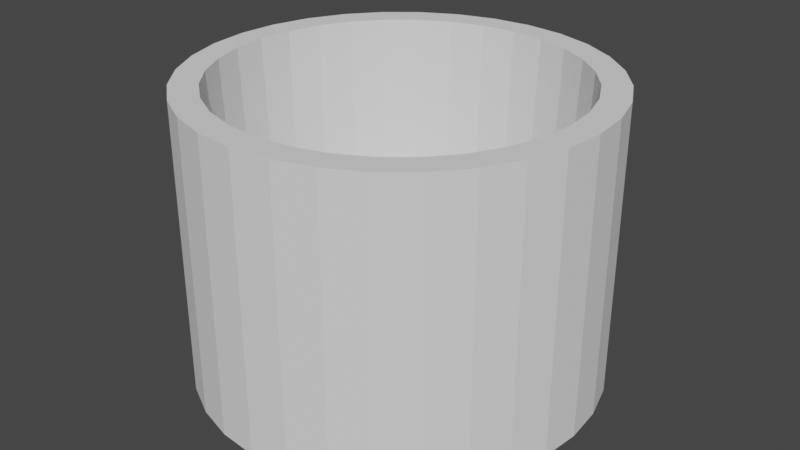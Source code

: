 # Source: level_bowl.blend  (saved by Blender 2.93.21; exported with 4.5.12 LTS)
import bpy
from mathutils import Matrix  # noqa: F401  (used for matrix-valued properties, if any)

bpy.ops.wm.read_factory_settings(use_empty=True)
scene = bpy.context.scene
scene.name = 'Scene'

# ---- collections
col_collection = bpy.data.collections.new('Collection'); scene.collection.children.link(col_collection)

# ---- world
world_world = bpy.data.worlds.new('World'); scene.world = world_world
world_world.use_nodes = True; world_world.node_tree.nodes.clear()
_N = world_world.node_tree.nodes; _L = world_world.node_tree.links
n0 = _N.new('ShaderNodeOutputWorld'); n0.name = 'World Output'; n0.location = (300, 300)
n1 = _N.new('ShaderNodeBackground'); n1.name = 'Background'; n1.location = (10, 300)
n1.inputs[0].default_value = (0.05088, 0.05088, 0.05088, 1.0)
_L.new(n1.outputs[0], n0.inputs[0])
n0.is_active_output = True
world_world.color = (0.05088, 0.05088, 0.05088)
world_world.use_sun_shadow = False
world_world.sun_shadow_jitter_overblur = 0.0

# ---- meshes
me_cylinder = bpy.data.meshes.new('Cylinder')
me_cylinder.from_pydata([(0.0, 10.0, 0.0), (0.0, 10.0, 14.39), (1.951, 9.808, 0.0), (1.951, 9.808, 14.39), (3.827, 9.239, 0.0), (3.827, 9.239, 14.39), (5.556, 8.315, 0.0), (5.556, 8.315, 14.39), (7.071, 7.071, 0.0), (7.071, 7.071, 14.39), (8.315, 5.556, 0.0), (8.315, 5.556, 14.39), (9.239, 3.827, 0.0), (9.239, 3.827, 14.39), (9.808, 1.951, 0.0), (9.808, 1.951, 14.39), (10.0, -4.371e-07, 0.0), (10.0, -4.371e-07, 14.39), (9.808, -1.951, 0.0), (9.808, -1.951, 14.39), (9.239, -3.827, 0.0), (9.239, -3.827, 14.39), (8.315, -5.556, 0.0), (8.315, -5.556, 14.39), (7.071, -7.071, 0.0), (7.071, -7.071, 14.39), (5.556, -8.315, 0.0), (5.556, -8.315, 14.39), (3.827, -9.239, 0.0), (3.827, -9.239, 14.39), (1.951, -9.808, 0.0), (1.951, -9.808, 14.39), (-8.742e-07, -10.0, 0.0), (-8.742e-07, -10.0, 14.39), (-1.951, -9.808, 0.0), (-1.951, -9.808, 14.39), (-3.827, -9.239, 0.0), (-3.827, -9.239, 14.39), (-5.556, -8.315, 0.0), (-5.556, -8.315, 14.39), (-7.071, -7.071, 0.0), (-7.071, -7.071, 14.39), (-8.315, -5.556, 0.0), (-8.315, -5.556, 14.39), (-9.239, -3.827, 0.0), (-9.239, -3.827, 14.39), (-9.808, -1.951, 0.0), (-9.808, -1.951, 14.39), (-10.0, 1.192e-07, 0.0), (-10.0, 1.192e-07, 14.39), (-9.808, 1.951, 0.0), (-9.808, 1.951, 14.39), (-9.239, 3.827, 0.0), (-9.239, 3.827, 14.39), (-8.315, 5.556, 0.0), (-8.315, 5.556, 14.39), (-7.071, 7.071, 0.0), (-7.071, 7.071, 14.39), (-5.556, 8.315, 0.0), (-5.556, 8.315, 14.39), (-3.827, 9.239, 0.0), (-3.827, 9.239, 14.39), (-1.951, 9.808, 0.0), (-1.951, 9.808, 14.39), (0.0, 7.483, 4.829), (0.0, 6.364, 3.465), (0.0, 5.0, 2.346), (1.622, 8.155, 6.385), (1.46, 7.339, 4.829), (1.242, 6.242, 3.465), (0.9755, 4.904, 2.346), (0.6719, 3.378, 1.514), (0.3425, 1.722, 1.002), (3.182, 7.682, 6.385), (2.864, 6.914, 4.829), (2.435, 5.88, 3.465), (1.913, 4.62, 2.346), (1.318, 3.182, 1.514), (0.6719, 1.622, 1.002), (4.62, 6.914, 6.385), (4.157, 6.222, 4.829), (3.536, 5.291, 3.465), (2.778, 4.157, 2.346), (1.913, 2.864, 1.514), (0.9755, 1.46, 1.002), (5.88, 5.88, 6.385), (5.291, 5.291, 4.829), (4.5, 4.5, 3.465), (3.536, 3.536, 2.346), (2.435, 2.435, 1.514), (1.242, 1.242, 1.002), (6.914, 4.62, 6.385), (6.222, 4.157, 4.829), (5.291, 3.536, 3.465), (4.157, 2.778, 2.346), (2.864, 1.913, 1.514), (1.46, 0.9755, 1.002), (7.682, 3.182, 6.385), (6.914, 2.864, 4.829), (5.88, 2.435, 3.465), (4.62, 1.913, 2.346), (3.182, 1.318, 1.514), (1.622, 0.6719, 1.002), (8.155, 1.622, 6.385), (7.339, 1.46, 4.829), (6.242, 1.242, 3.465), (4.904, 0.9755, 2.346), (3.378, 0.6719, 1.514), (1.722, 0.3425, 1.002), (8.315, -1.356e-06, 6.385), (7.483, -9.539e-07, 4.829), (6.364, -4.174e-07, 3.465), (5.0, -1.021e-06, 2.346), (3.444, -8.868e-07, 1.514), (1.756, -6.857e-07, 1.002), (8.155, -1.622, 6.385), (7.339, -1.46, 4.829), (6.242, -1.242, 3.465), (4.904, -0.9755, 2.346), (3.378, -0.6719, 1.514), (1.722, -0.3425, 1.002), (7.682, -3.182, 6.385), (6.914, -2.864, 4.829), (5.88, -2.435, 3.465), (4.62, -1.913, 2.346), (3.182, -1.318, 1.514), (1.622, -0.6719, 1.002), (6.914, -4.62, 6.385), (6.222, -4.157, 4.829), (5.291, -3.536, 3.465), (4.157, -2.778, 2.346), (2.864, -1.913, 1.514), (1.46, -0.9755, 1.002), (5.88, -5.88, 6.385), (5.291, -5.291, 4.829), (4.5, -4.5, 3.465), (3.536, -3.536, 2.346), (2.435, -2.435, 1.514), (1.242, -1.242, 1.002), (4.62, -6.914, 6.385), (4.157, -6.222, 4.829), (3.536, -5.291, 3.465), (2.778, -4.157, 2.346), (1.913, -2.864, 1.514), (0.9755, -1.46, 1.002), (3.182, -7.682, 6.385), (2.864, -6.914, 4.829), (2.435, -5.88, 3.465), (1.913, -4.62, 2.346), (1.318, -3.182, 1.514), (0.6719, -1.622, 1.002), (1.622, -8.155, 6.385), (1.46, -7.339, 4.829), (1.242, -6.242, 3.465), (0.9755, -4.904, 2.346), (0.6719, -3.378, 1.514), (0.3425, -1.722, 1.002), (-1.053e-06, -8.315, 6.385), (-3.829e-07, -7.483, 4.829), (4.217e-07, -6.364, 3.465), (-5.841e-07, -5.0, 2.346), (1.939e-08, -3.444, 1.514), (-1.414e-08, -1.756, 1.002), (-1.622, -8.155, 6.385), (-1.46, -7.339, 4.829), (-1.242, -6.242, 3.465), (-0.9755, -4.904, 2.346), (-0.6719, -3.378, 1.514), (-0.3425, -1.722, 1.002), (-3.182, -7.682, 6.385), (-2.864, -6.914, 4.829), (-2.435, -5.88, 3.465), (-1.913, -4.62, 2.346), (-1.318, -3.182, 1.514), (-0.6719, -1.622, 1.002), (-4.62, -6.914, 6.385), (-4.157, -6.222, 4.829), (-3.536, -5.291, 3.465), (-2.778, -4.157, 2.346), (-1.913, -2.864, 1.514), (-0.9755, -1.46, 1.002), (-5.88, -5.88, 6.385), (-5.291, -5.291, 4.829), (-4.5, -4.5, 3.465), (-3.536, -3.536, 2.346), (-2.435, -2.435, 1.514), (-1.242, -1.242, 1.002), (-6.914, -4.62, 6.385), (-6.222, -4.157, 4.829), (-5.291, -3.536, 3.465), (-4.157, -2.778, 2.346), (-2.864, -1.913, 1.514), (-1.46, -0.9755, 1.002), (-7.682, -3.182, 6.385), (-6.914, -2.864, 4.829), (-5.88, -2.435, 3.465), (-4.62, -1.913, 2.346), (-3.182, -1.318, 1.514), (-1.622, -0.6719, 1.002), (-8.155, -1.622, 6.385), (-7.339, -1.46, 4.829), (-6.242, -1.242, 3.465), (-4.904, -0.9755, 2.346), (-3.378, -0.6719, 1.514), (-1.722, -0.3425, 1.002), (-8.315, 1.058e-06, 6.385), (-7.483, -2.833e-07, 4.829), (-6.364, -8.198e-07, 3.465), (-5.0, 5.194e-08, 2.346), (-3.444, -5.516e-07, 1.514), (-1.756, -6.186e-07, 1.002), (-8.155, 1.622, 6.385), (-7.339, 1.46, 4.829), (-6.242, 1.242, 3.465), (-4.904, 0.9755, 2.346), (-3.378, 0.6719, 1.514), (-1.722, 0.3425, 1.002), (-7.682, 3.182, 6.385), (-6.914, 2.864, 4.829), (-5.88, 2.435, 3.465), (-4.62, 1.913, 2.346), (-3.182, 1.318, 1.514), (-1.622, 0.6719, 1.002), (-6.914, 4.62, 6.385), (-6.222, 4.157, 4.829), (-5.291, 3.536, 3.465), (-4.157, 2.778, 2.346), (-2.864, 1.913, 1.514), (-1.46, 0.9755, 1.002), (-5.88, 5.88, 6.385), (-5.291, 5.291, 4.829), (-4.5, 4.5, 3.465), (-3.536, 3.536, 2.346), (-2.435, 2.435, 1.514), (-1.242, 1.242, 1.002), (-4.62, 6.914, 6.385), (-4.157, 6.222, 4.829), (-3.536, 5.291, 3.465), (-2.778, 4.157, 2.346), (-1.913, 2.864, 1.514), (-0.9755, 1.46, 1.002), (-3.182, 7.682, 6.385), (-2.864, 6.914, 4.829), (-2.435, 5.88, 3.465), (-1.913, 4.62, 2.346), (-1.318, 3.182, 1.514), (-0.6719, 1.622, 1.002), (-1.622, 8.155, 6.385), (-1.46, 7.339, 4.829), (-1.242, 6.242, 3.465), (-0.9755, 4.904, 2.346), (-0.6719, 3.378, 1.514), (-0.3425, 1.722, 1.002), (1.763e-06, 8.315, 6.385), (6.229e-07, 3.444, 1.514), (2.541e-07, 1.756, 1.002), (0.0, -7.868e-07, 0.8288), (-4.807, -7.194, 14.39), (8.486, 1.688, 14.39), (-6.118, -6.118, 14.39), (8.652, -1.003e-06, 14.39), (7.993, -3.311, 14.39), (8.486, -1.688, 14.39), (-8.652, 7.93e-07, 14.39), (-8.486, -1.688, 14.39), (-8.486, 1.688, 14.39), (-7.993, -3.311, 14.39), (-7.194, -4.807, 14.39), (7.194, -4.807, 14.39), (-7.993, 3.311, 14.39), (7.194, 4.807, 14.39), (7.993, 3.311, 14.39), (6.118, -6.118, 14.39), (-7.888e-07, -8.652, 14.39), (3.311, -7.993, 14.39), (1.688, -8.486, 14.39), (4.807, -7.194, 14.39), (-1.688, -8.486, 14.39), (-7.194, 4.807, 14.39), (-6.118, 6.118, 14.39), (-4.807, 7.194, 14.39), (-3.311, 7.993, 14.39), (-3.311, -7.993, 14.39), (-1.688, 8.486, 14.39), (1.939e-06, 8.652, 14.39), (6.118, 6.118, 14.39), (1.688, 8.486, 14.39), (3.311, 7.993, 14.39), (4.807, 7.194, 14.39)], [], [(0, 1, 3, 2), (2, 3, 5, 4), (4, 5, 7, 6), (6, 7, 9, 8), (8, 9, 11, 10), (10, 11, 13, 12), (12, 13, 15, 14), (14, 15, 17, 16), (16, 17, 19, 18), (18, 19, 21, 20), (20, 21, 23, 22), (22, 23, 25, 24), (24, 25, 27, 26), (26, 27, 29, 28), (28, 29, 31, 30), (30, 31, 33, 32), (32, 33, 35, 34), (34, 35, 37, 36), (36, 37, 39, 38), (38, 39, 41, 40), (40, 41, 43, 42), (42, 43, 45, 44), (44, 45, 47, 46), (46, 47, 49, 48), (48, 49, 51, 50), (50, 51, 53, 52), (52, 53, 55, 54), (54, 55, 57, 56), (56, 57, 59, 58), (58, 59, 61, 60), (285, 9, 7, 5, 3, 286, 287, 288), (286, 3, 1, 63, 61, 59, 57, 55, 53, 51, 49, 47, 45, 43, 41, 39, 37, 35, 33, 31, 29, 27, 25, 23, 21, 19, 17, 15, 13, 11, 9, 285, 270, 271, 258, 260, 262, 261, 268, 272, 276, 274, 275, 273, 277, 282, 257, 259, 267, 266, 264, 263, 265, 269, 278, 279, 280, 281, 283, 284), (60, 61, 63, 62), (62, 63, 1, 0), (2, 4, 6, 8, 10, 12, 14, 16, 18, 20, 22, 24, 26, 28, 30, 32, 34, 36, 38, 40, 42, 44, 46, 48, 50, 52, 54, 56, 58, 60, 62, 0), (256, 72, 255), (284, 253, 67, 286), (64, 68, 67, 253), (65, 69, 68, 64), (66, 70, 69, 65), (254, 71, 70, 66), (255, 72, 71, 254), (72, 78, 77, 71), (256, 78, 72), (286, 67, 73, 287), (68, 74, 73, 67), (69, 75, 74, 68), (70, 76, 75, 69), (71, 77, 76, 70), (75, 81, 80, 74), (76, 82, 81, 75), (77, 83, 82, 76), (78, 84, 83, 77), (256, 84, 78), (287, 73, 79, 288), (74, 80, 79, 73), (256, 90, 84), (288, 79, 85, 285), (80, 86, 85, 79), (81, 87, 86, 80), (82, 88, 87, 81), (83, 89, 88, 82), (84, 90, 89, 83), (87, 93, 92, 86), (88, 94, 93, 87), (89, 95, 94, 88), (90, 96, 95, 89), (256, 96, 90), (285, 85, 91, 270), (86, 92, 91, 85), (256, 102, 96), (91, 97, 271, 270), (92, 98, 97, 91), (93, 99, 98, 92), (94, 100, 99, 93), (95, 101, 100, 94), (96, 102, 101, 95), (100, 106, 105, 99), (101, 107, 106, 100), (102, 108, 107, 101), (256, 108, 102), (97, 103, 258, 271), (98, 104, 103, 97), (99, 105, 104, 98), (103, 109, 260, 258), (104, 110, 109, 103), (105, 111, 110, 104), (106, 112, 111, 105), (107, 113, 112, 106), (108, 114, 113, 107), (256, 114, 108), (113, 119, 118, 112), (114, 120, 119, 113), (256, 120, 114), (109, 115, 262, 260), (110, 116, 115, 109), (111, 117, 116, 110), (112, 118, 117, 111), (115, 121, 261, 262), (116, 122, 121, 115), (117, 123, 122, 116), (118, 124, 123, 117), (119, 125, 124, 118), (120, 126, 125, 119), (256, 126, 120), (125, 131, 130, 124), (126, 132, 131, 125), (256, 132, 126), (121, 127, 268, 261), (122, 128, 127, 121), (123, 129, 128, 122), (124, 130, 129, 123), (128, 134, 133, 127), (129, 135, 134, 128), (130, 136, 135, 129), (131, 137, 136, 130), (132, 138, 137, 131), (256, 138, 132), (127, 133, 272, 268), (138, 144, 143, 137), (256, 144, 138), (133, 139, 276, 272), (134, 140, 139, 133), (135, 141, 140, 134), (136, 142, 141, 135), (137, 143, 142, 136), (140, 146, 145, 139), (141, 147, 146, 140), (142, 148, 147, 141), (143, 149, 148, 142), (144, 150, 149, 143), (256, 150, 144), (276, 139, 145, 274), (150, 156, 155, 149), (256, 156, 150), (145, 151, 275, 274), (146, 152, 151, 145), (147, 153, 152, 146), (148, 154, 153, 147), (149, 155, 154, 148), (153, 159, 158, 152), (154, 160, 159, 153), (155, 161, 160, 154), (156, 162, 161, 155), (256, 162, 156), (151, 157, 273, 275), (152, 158, 157, 151), (256, 168, 162), (157, 163, 277, 273), (158, 164, 163, 157), (159, 165, 164, 158), (160, 166, 165, 159), (161, 167, 166, 160), (162, 168, 167, 161), (166, 172, 171, 165), (167, 173, 172, 166), (168, 174, 173, 167), (256, 174, 168), (163, 169, 282, 277), (164, 170, 169, 163), (165, 171, 170, 164), (169, 175, 257, 282), (170, 176, 175, 169), (171, 177, 176, 170), (172, 178, 177, 171), (173, 179, 178, 172), (174, 180, 179, 173), (256, 180, 174), (178, 184, 183, 177), (179, 185, 184, 178), (180, 186, 185, 179), (256, 186, 180), (175, 181, 259, 257), (176, 182, 181, 175), (177, 183, 182, 176), (181, 187, 267, 259), (182, 188, 187, 181), (183, 189, 188, 182), (184, 190, 189, 183), (185, 191, 190, 184), (186, 192, 191, 185), (256, 192, 186), (191, 197, 196, 190), (192, 198, 197, 191), (256, 198, 192), (267, 187, 193, 266), (188, 194, 193, 187), (189, 195, 194, 188), (190, 196, 195, 189), (193, 199, 264, 266), (194, 200, 199, 193), (195, 201, 200, 194), (196, 202, 201, 195), (197, 203, 202, 196), (198, 204, 203, 197), (256, 204, 198), (203, 209, 208, 202), (204, 210, 209, 203), (256, 210, 204), (199, 205, 263, 264), (200, 206, 205, 199), (201, 207, 206, 200), (202, 208, 207, 201), (206, 212, 211, 205), (207, 213, 212, 206), (208, 214, 213, 207), (209, 215, 214, 208), (210, 216, 215, 209), (256, 216, 210), (205, 211, 265, 263), (216, 222, 221, 215), (256, 222, 216), (265, 211, 217, 269), (212, 218, 217, 211), (213, 219, 218, 212), (214, 220, 219, 213), (215, 221, 220, 214), (219, 225, 224, 218), (220, 226, 225, 219), (221, 227, 226, 220), (222, 228, 227, 221), (256, 228, 222), (269, 217, 223, 278), (218, 224, 223, 217), (256, 234, 228), (278, 223, 229, 279), (224, 230, 229, 223), (225, 231, 230, 224), (226, 232, 231, 225), (227, 233, 232, 226), (228, 234, 233, 227), (231, 237, 236, 230), (232, 238, 237, 231), (233, 239, 238, 232), (234, 240, 239, 233), (256, 240, 234), (279, 229, 235, 280), (230, 236, 235, 229), (256, 246, 240), (235, 241, 281, 280), (236, 242, 241, 235), (237, 243, 242, 236), (238, 244, 243, 237), (239, 245, 244, 238), (240, 246, 245, 239), (244, 250, 249, 243), (245, 251, 250, 244), (246, 252, 251, 245), (256, 252, 246), (241, 247, 283, 281), (242, 248, 247, 241), (243, 249, 248, 242), (283, 247, 253, 284), (248, 64, 253, 247), (249, 65, 64, 248), (250, 66, 65, 249), (251, 254, 66, 250), (252, 255, 254, 251), (256, 255, 252)])
_uv = me_cylinder.uv_layers.new(name='UVMap')
_uv.uv.foreach_set('vector', [1.0, 0.5, 1.0, 1.0, 0.9688, 1.0, 0.9688, 0.5, 0.9688, 0.5, 0.9688, 1.0, 0.9375, 1.0, 0.9375, 0.5, 0.9375, 0.5, 0.9375, 1.0, 0.9062, 1.0, 0.9062, 0.5, 0.9062, 0.5, 0.9062, 1.0, 0.875, 1.0, 0.875, 0.5, 0.875, 0.5, 0.875, 1.0, 0.8438, 1.0, 0.8438, 0.5, 0.8438, 0.5, 0.8438, 1.0, 0.8125, 1.0, 0.8125, 0.5, 0.8125, 0.5, 0.8125, 1.0, 0.7812, 1.0, 0.7812, 0.5, 0.7812, 0.5, 0.7812, 1.0, 0.75, 1.0, 0.75, 0.5, 0.75, 0.5, 0.75, 1.0, 0.7188, 1.0, 0.7188, 0.5, 0.7188, 0.5, 0.7188, 1.0, 0.6875, 1.0, 0.6875, 0.5, 0.6875, 0.5, 0.6875, 1.0, 0.6562, 1.0, 0.6562, 0.5, 0.6562, 0.5, 0.6562, 1.0, 0.625, 1.0, 0.625, 0.5, 0.625, 0.5, 0.625, 1.0, 0.5938, 1.0, 0.5938, 0.5, 0.5938, 0.5, 0.5938, 1.0, 0.5625, 1.0, 0.5625, 0.5, 0.5625, 0.5, 0.5625, 1.0, 0.5312, 1.0, 0.5312, 0.5, 0.5312, 0.5, 0.5312, 1.0, 0.5, 1.0, 0.5, 0.5, 0.5, 0.5, 0.5, 1.0, 0.4688, 1.0, 0.4688, 0.5, 0.4688, 0.5, 0.4688, 1.0, 0.4375, 1.0, 0.4375, 0.5, 0.4375, 0.5, 0.4375, 1.0, 0.4062, 1.0, 0.4062, 0.5, 0.4062, 0.5, 0.4062, 1.0, 0.375, 1.0, 0.375, 0.5, 0.375, 0.5, 0.375, 1.0, 0.3438, 1.0, 0.3438, 0.5, 0.3438, 0.5, 0.3438, 1.0, 0.3125, 1.0, 0.3125, 0.5, 0.3125, 0.5, 0.3125, 1.0, 0.2812, 1.0, 0.2812, 0.5, 0.2812, 0.5, 0.2812, 1.0, 0.25, 1.0, 0.25, 0.5, 0.25, 0.5, 0.25, 1.0, 0.2188, 1.0, 0.2188, 0.5, 0.2188, 0.5, 0.2188, 1.0, 0.1875, 1.0, 0.1875, 0.5, 0.1875, 0.5, 0.1875, 1.0, 0.1562, 1.0, 0.1562, 0.5, 0.1562, 0.5, 0.1562, 1.0, 0.125, 1.0, 0.125, 0.5, 0.125, 0.5, 0.125, 1.0, 0.09375, 1.0, 0.09375, 0.5, 0.09375, 0.5, 0.09375, 1.0, 0.0625, 1.0, 0.0625, 0.5, 0.3968, 0.3968, 0.4197, 0.4197, 0.3833, 0.4496, 0.3418, 0.4717, 0.2968, 0.4854, 0.2905, 0.4537, 0.3295, 0.4418, 0.3654, 0.4227, 0.2905, 0.4537, 0.2968, 0.4854, 0.25, 0.49, 0.2032, 0.4854, 0.1582, 0.4717, 0.1167, 0.4496, 0.08029, 0.4197, 0.05045, 0.3833, 0.02827, 0.3418, 0.01461, 0.2968, 0.01, 0.25, 0.01461, 0.2032, 0.02827, 0.1582, 0.05045, 0.1167, 0.08029, 0.08029, 0.1167, 0.05045, 0.1582, 0.02827, 0.2032, 0.01461, 0.25, 0.01, 0.2968, 0.01461, 0.3418, 0.02827, 0.3833, 0.05045, 0.4197, 0.08029, 0.4496, 0.1167, 0.4717, 0.1582, 0.4854, 0.2032, 0.49, 0.25, 0.4854, 0.2968, 0.4717, 0.3418, 0.4496, 0.3833, 0.4197, 0.4197, 0.3968, 0.3968, 0.4227, 0.3654, 0.4418, 0.3295, 0.4537, 0.2905, 0.4576, 0.25, 0.4537, 0.2095, 0.4418, 0.1705, 0.4227, 0.1346, 0.3968, 0.1032, 0.3654, 0.07735, 0.3295, 0.05816, 0.2905, 0.04634, 0.25, 0.04235, 0.2095, 0.04634, 0.1705, 0.05816, 0.1346, 0.07735, 0.1032, 0.1032, 0.07735, 0.1346, 0.05816, 0.1705, 0.04634, 0.2095, 0.04235, 0.25, 0.04634, 0.2905, 0.05816, 0.3295, 0.07735, 0.3654, 0.1032, 0.3968, 0.1346, 0.4227, 0.1705, 0.4418, 0.2095, 0.4537, 0.25, 0.4576, 0.0625, 0.5, 0.0625, 1.0, 0.03125, 1.0, 0.03125, 0.5, 0.03125, 0.5, 0.03125, 1.0, 0.0, 1.0, 0.0, 0.5, 0.7968, 0.4854, 0.8418, 0.4717, 0.8833, 0.4496, 0.9197, 0.4197, 0.9496, 0.3833, 0.9717, 0.3418, 0.9854, 0.2968, 0.99, 0.25, 0.9854, 0.2032, 0.9717, 0.1582, 0.9496, 0.1167, 0.9197, 0.08029, 0.8833, 0.05045, 0.8418, 0.02827, 0.7968, 0.01461, 0.75, 0.01, 0.7032, 0.01461, 0.6582, 0.02827, 0.6167, 0.05045, 0.5803, 0.08029, 0.5504, 0.1167, 0.5283, 0.1582, 0.5146, 0.2032, 0.51, 0.25, 0.5146, 0.2968, 0.5283, 0.3418, 0.5504, 0.3833, 0.5803, 0.4197, 0.6167, 0.4496, 0.6582, 0.4717, 0.7032, 0.4854, 0.75, 0.49, 0.7344, 0.0, 0.7188, 0.0625, 0.75, 0.0625, 0.75, 0.4161, 0.75, 0.375, 0.7188, 0.375, 0.7188, 0.4161, 0.75, 0.3125, 0.7188, 0.3125, 0.7188, 0.375, 0.75, 0.375, 0.75, 0.25, 0.7188, 0.25, 0.7188, 0.3125, 0.75, 0.3125, 0.75, 0.1875, 0.7188, 0.1875, 0.7188, 0.25, 0.75, 0.25, 0.75, 0.125, 0.7188, 0.125, 0.7188, 0.1875, 0.75, 0.1875, 0.75, 0.0625, 0.7188, 0.0625, 0.7188, 0.125, 0.75, 0.125, 0.7188, 0.0625, 0.6875, 0.0625, 0.6875, 0.125, 0.7188, 0.125, 0.7031, 0.0, 0.6875, 0.0625, 0.7188, 0.0625, 0.7188, 0.4161, 0.7188, 0.375, 0.6875, 0.375, 0.6875, 0.4161, 0.7188, 0.3125, 0.6875, 0.3125, 0.6875, 0.375, 0.7188, 0.375, 0.7188, 0.25, 0.6875, 0.25, 0.6875, 0.3125, 0.7188, 0.3125, 0.7188, 0.1875, 0.6875, 0.1875, 0.6875, 0.25, 0.7188, 0.25, 0.7188, 0.125, 0.6875, 0.125, 0.6875, 0.1875, 0.7188, 0.1875, 0.6875, 0.25, 0.6562, 0.25, 0.6562, 0.3125, 0.6875, 0.3125, 0.6875, 0.1875, 0.6562, 0.1875, 0.6562, 0.25, 0.6875, 0.25, 0.6875, 0.125, 0.6562, 0.125, 0.6562, 0.1875, 0.6875, 0.1875, 0.6875, 0.0625, 0.6562, 0.0625, 0.6562, 0.125, 0.6875, 0.125, 0.6719, 0.0, 0.6562, 0.0625, 0.6875, 0.0625, 0.6875, 0.4161, 0.6875, 0.375, 0.6562, 0.375, 0.6562, 0.4161, 0.6875, 0.3125, 0.6562, 0.3125, 0.6562, 0.375, 0.6875, 0.375, 0.6406, 0.0, 0.625, 0.0625, 0.6562, 0.0625, 0.6562, 0.4161, 0.6562, 0.375, 0.625, 0.375, 0.625, 0.4161, 0.6562, 0.3125, 0.625, 0.3125, 0.625, 0.375, 0.6562, 0.375, 0.6562, 0.25, 0.625, 0.25, 0.625, 0.3125, 0.6562, 0.3125, 0.6562, 0.1875, 0.625, 0.1875, 0.625, 0.25, 0.6562, 0.25, 0.6562, 0.125, 0.625, 0.125, 0.625, 0.1875, 0.6562, 0.1875, 0.6562, 0.0625, 0.625, 0.0625, 0.625, 0.125, 0.6562, 0.125, 0.625, 0.25, 0.5938, 0.25, 0.5938, 0.3125, 0.625, 0.3125, 0.625, 0.1875, 0.5938, 0.1875, 0.5938, 0.25, 0.625, 0.25, 0.625, 0.125, 0.5938, 0.125, 0.5938, 0.1875, 0.625, 0.1875, 0.625, 0.0625, 0.5937, 0.0625, 0.5938, 0.125, 0.625, 0.125, 0.6094, 0.0, 0.5937, 0.0625, 0.625, 0.0625, 0.625, 0.4161, 0.625, 0.375, 0.5938, 0.375, 0.5938, 0.4161, 0.625, 0.3125, 0.5938, 0.3125, 0.5938, 0.375, 0.625, 0.375, 0.5781, 0.0, 0.5625, 0.0625, 0.5937, 0.0625, 0.5938, 0.375, 0.5625, 0.375, 0.5625, 0.4161, 0.5938, 0.4161, 0.5938, 0.3125, 0.5625, 0.3125, 0.5625, 0.375, 0.5938, 0.375, 0.5938, 0.25, 0.5625, 0.25, 0.5625, 0.3125, 0.5938, 0.3125, 0.5938, 0.1875, 0.5625, 0.1875, 0.5625, 0.25, 0.5938, 0.25, 0.5938, 0.125, 0.5625, 0.125, 0.5625, 0.1875, 0.5938, 0.1875, 0.5937, 0.0625, 0.5625, 0.0625, 0.5625, 0.125, 0.5938, 0.125, 0.5625, 0.1875, 0.5312, 0.1875, 0.5312, 0.25, 0.5625, 0.25, 0.5625, 0.125, 0.5312, 0.125, 0.5312, 0.1875, 0.5625, 0.1875, 0.5625, 0.0625, 0.5312, 0.0625, 0.5312, 0.125, 0.5625, 0.125, 0.5469, 0.0, 0.5312, 0.0625, 0.5625, 0.0625, 0.5625, 0.375, 0.5312, 0.375, 0.5312, 0.4161, 0.5625, 0.4161, 0.5625, 0.3125, 0.5312, 0.3125, 0.5312, 0.375, 0.5625, 0.375, 0.5625, 0.25, 0.5312, 0.25, 0.5312, 0.3125, 0.5625, 0.3125, 0.5312, 0.375, 0.5, 0.375, 0.5, 0.4161, 0.5312, 0.4161, 0.5312, 0.3125, 0.5, 0.3125, 0.5, 0.375, 0.5312, 0.375, 0.5312, 0.25, 0.5, 0.25, 0.5, 0.3125, 0.5312, 0.3125, 0.5312, 0.1875, 0.5, 0.1875, 0.5, 0.25, 0.5312, 0.25, 0.5312, 0.125, 0.5, 0.125, 0.5, 0.1875, 0.5312, 0.1875, 0.5312, 0.0625, 0.5, 0.0625, 0.5, 0.125, 0.5312, 0.125, 0.5156, 0.0, 0.5, 0.0625, 0.5312, 0.0625, 0.5, 0.125, 0.4687, 0.125, 0.4687, 0.1875, 0.5, 0.1875, 0.5, 0.0625, 0.4687, 0.0625, 0.4687, 0.125, 0.5, 0.125, 0.4844, 0.0, 0.4687, 0.0625, 0.5, 0.0625, 0.5, 0.375, 0.4687, 0.375, 0.4688, 0.4161, 0.5, 0.4161, 0.5, 0.3125, 0.4687, 0.3125, 0.4687, 0.375, 0.5, 0.375, 0.5, 0.25, 0.4688, 0.25, 0.4687, 0.3125, 0.5, 0.3125, 0.5, 0.1875, 0.4687, 0.1875, 0.4688, 0.25, 0.5, 0.25, 0.4687, 0.375, 0.4375, 0.375, 0.4375, 0.4161, 0.4688, 0.4161, 0.4687, 0.3125, 0.4375, 0.3125, 0.4375, 0.375, 0.4687, 0.375, 0.4688, 0.25, 0.4375, 0.25, 0.4375, 0.3125, 0.4687, 0.3125, 0.4687, 0.1875, 0.4375, 0.1875, 0.4375, 0.25, 0.4688, 0.25, 0.4687, 0.125, 0.4375, 0.125, 0.4375, 0.1875, 0.4687, 0.1875, 0.4687, 0.0625, 0.4375, 0.0625, 0.4375, 0.125, 0.4687, 0.125, 0.4531, 0.0, 0.4375, 0.0625, 0.4687, 0.0625, 0.4375, 0.125, 0.4062, 0.125, 0.4062, 0.1875, 0.4375, 0.1875, 0.4375, 0.0625, 0.4062, 0.0625, 0.4062, 0.125, 0.4375, 0.125, 0.4219, 0.0, 0.4062, 0.0625, 0.4375, 0.0625, 0.4375, 0.375, 0.4062, 0.375, 0.4062, 0.4161, 0.4375, 0.4161, 0.4375, 0.3125, 0.4062, 0.3125, 0.4062, 0.375, 0.4375, 0.375, 0.4375, 0.25, 0.4062, 0.25, 0.4062, 0.3125, 0.4375, 0.3125, 0.4375, 0.1875, 0.4062, 0.1875, 0.4062, 0.25, 0.4375, 0.25, 0.4062, 0.3125, 0.375, 0.3125, 0.375, 0.375, 0.4062, 0.375, 0.4062, 0.25, 0.375, 0.25, 0.375, 0.3125, 0.4062, 0.3125, 0.4062, 0.1875, 0.375, 0.1875, 0.375, 0.25, 0.4062, 0.25, 0.4062, 0.125, 0.375, 0.125, 0.375, 0.1875, 0.4062, 0.1875, 0.4062, 0.0625, 0.375, 0.0625, 0.375, 0.125, 0.4062, 0.125, 0.3906, 0.0, 0.375, 0.0625, 0.4062, 0.0625, 0.4062, 0.375, 0.375, 0.375, 0.375, 0.4161, 0.4062, 0.4161, 0.375, 0.0625, 0.3437, 0.0625, 0.3438, 0.125, 0.375, 0.125, 0.3594, 0.0, 0.3437, 0.0625, 0.375, 0.0625, 0.375, 0.375, 0.3438, 0.375, 0.3438, 0.4161, 0.375, 0.4161, 0.375, 0.3125, 0.3438, 0.3125, 0.3438, 0.375, 0.375, 0.375, 0.375, 0.25, 0.3438, 0.25, 0.3438, 0.3125, 0.375, 0.3125, 0.375, 0.1875, 0.3438, 0.1875, 0.3438, 0.25, 0.375, 0.25, 0.375, 0.125, 0.3438, 0.125, 0.3438, 0.1875, 0.375, 0.1875, 0.3438, 0.3125, 0.3125, 0.3125, 0.3125, 0.375, 0.3438, 0.375, 0.3438, 0.25, 0.3125, 0.25, 0.3125, 0.3125, 0.3438, 0.3125, 0.3438, 0.1875, 0.3125, 0.1875, 0.3125, 0.25, 0.3438, 0.25, 0.3438, 0.125, 0.3125, 0.125, 0.3125, 0.1875, 0.3438, 0.1875, 0.3437, 0.0625, 0.3125, 0.0625, 0.3125, 0.125, 0.3438, 0.125, 0.3281, 0.0, 0.3125, 0.0625, 0.3437, 0.0625, 0.3438, 0.4161, 0.3438, 0.375, 0.3125, 0.375, 0.3125, 0.4161, 0.3125, 0.0625, 0.2812, 0.0625, 0.2812, 0.125, 0.3125, 0.125, 0.2969, 0.0, 0.2812, 0.0625, 0.3125, 0.0625, 0.3125, 0.375, 0.2812, 0.375, 0.2812, 0.4161, 0.3125, 0.4161, 0.3125, 0.3125, 0.2812, 0.3125, 0.2812, 0.375, 0.3125, 0.375, 0.3125, 0.25, 0.2812, 0.25, 0.2812, 0.3125, 0.3125, 0.3125, 0.3125, 0.1875, 0.2812, 0.1875, 0.2812, 0.25, 0.3125, 0.25, 0.3125, 0.125, 0.2812, 0.125, 0.2812, 0.1875, 0.3125, 0.1875, 0.2812, 0.25, 0.25, 0.25, 0.25, 0.3125, 0.2812, 0.3125, 0.2812, 0.1875, 0.25, 0.1875, 0.25, 0.25, 0.2812, 0.25, 0.2812, 0.125, 0.25, 0.125, 0.25, 0.1875, 0.2812, 0.1875, 0.2812, 0.0625, 0.25, 0.0625, 0.25, 0.125, 0.2812, 0.125, 0.2656, 0.0, 0.25, 0.0625, 0.2812, 0.0625, 0.2812, 0.375, 0.25, 0.375, 0.25, 0.4161, 0.2812, 0.4161, 0.2812, 0.3125, 0.25, 0.3125, 0.25, 0.375, 0.2812, 0.375, 0.2344, 0.0, 0.2188, 0.0625, 0.25, 0.0625, 0.25, 0.375, 0.2188, 0.375, 0.2188, 0.4161, 0.25, 0.4161, 0.25, 0.3125, 0.2188, 0.3125, 0.2188, 0.375, 0.25, 0.375, 0.25, 0.25, 0.2188, 0.25, 0.2188, 0.3125, 0.25, 0.3125, 0.25, 0.1875, 0.2188, 0.1875, 0.2188, 0.25, 0.25, 0.25, 0.25, 0.125, 0.2188, 0.125, 0.2188, 0.1875, 0.25, 0.1875, 0.25, 0.0625, 0.2188, 0.0625, 0.2188, 0.125, 0.25, 0.125, 0.2188, 0.1875, 0.1875, 0.1875, 0.1875, 0.25, 0.2188, 0.25, 0.2188, 0.125, 0.1875, 0.125, 0.1875, 0.1875, 0.2188, 0.1875, 0.2188, 0.0625, 0.1875, 0.0625, 0.1875, 0.125, 0.2188, 0.125, 0.2031, 0.0, 0.1875, 0.0625, 0.2188, 0.0625, 0.2188, 0.375, 0.1875, 0.375, 0.1875, 0.4161, 0.2188, 0.4161, 0.2188, 0.3125, 0.1875, 0.3125, 0.1875, 0.375, 0.2188, 0.375, 0.2188, 0.25, 0.1875, 0.25, 0.1875, 0.3125, 0.2188, 0.3125, 0.1875, 0.375, 0.1562, 0.375, 0.1562, 0.4161, 0.1875, 0.4161, 0.1875, 0.3125, 0.1563, 0.3125, 0.1562, 0.375, 0.1875, 0.375, 0.1875, 0.25, 0.1563, 0.25, 0.1563, 0.3125, 0.1875, 0.3125, 0.1875, 0.1875, 0.1562, 0.1875, 0.1563, 0.25, 0.1875, 0.25, 0.1875, 0.125, 0.1563, 0.125, 0.1562, 0.1875, 0.1875, 0.1875, 0.1875, 0.0625, 0.1563, 0.0625, 0.1563, 0.125, 0.1875, 0.125, 0.1719, 0.0, 0.1563, 0.0625, 0.1875, 0.0625, 0.1562, 0.1875, 0.125, 0.1875, 0.125, 0.25, 0.1563, 0.25, 0.1563, 0.125, 0.125, 0.125, 0.125, 0.1875, 0.1562, 0.1875, 0.1563, 0.0625, 0.125, 0.0625, 0.125, 0.125, 0.1563, 0.125, 0.1406, 0.0, 0.125, 0.0625, 0.1563, 0.0625, 0.1562, 0.375, 0.125, 0.375, 0.125, 0.4161, 0.1562, 0.4161, 0.1563, 0.3125, 0.125, 0.3125, 0.125, 0.375, 0.1562, 0.375, 0.1563, 0.25, 0.125, 0.25, 0.125, 0.3125, 0.1563, 0.3125, 0.125, 0.375, 0.09375, 0.375, 0.09375, 0.4161, 0.125, 0.4161, 0.125, 0.3125, 0.09375, 0.3125, 0.09375, 0.375, 0.125, 0.375, 0.125, 0.25, 0.09375, 0.25, 0.09375, 0.3125, 0.125, 0.3125, 0.125, 0.1875, 0.09375, 0.1875, 0.09375, 0.25, 0.125, 0.25, 0.125, 0.125, 0.09375, 0.125, 0.09375, 0.1875, 0.125, 0.1875, 0.125, 0.0625, 0.09375, 0.0625, 0.09375, 0.125, 0.125, 0.125, 0.1094, 0.0, 0.09375, 0.0625, 0.125, 0.0625, 0.09375, 0.125, 0.0625, 0.125, 0.0625, 0.1875, 0.09375, 0.1875, 0.09375, 0.0625, 0.0625, 0.0625, 0.0625, 0.125, 0.09375, 0.125, 0.07813, 0.0, 0.0625, 0.0625, 0.09375, 0.0625, 0.09375, 0.4161, 0.09375, 0.375, 0.0625, 0.375, 0.0625, 0.4161, 0.09375, 0.3125, 0.0625, 0.3125, 0.0625, 0.375, 0.09375, 0.375, 0.09375, 0.25, 0.0625, 0.25, 0.0625, 0.3125, 0.09375, 0.3125, 0.09375, 0.1875, 0.0625, 0.1875, 0.0625, 0.25, 0.09375, 0.25, 0.0625, 0.375, 0.03125, 0.375, 0.03125, 0.4161, 0.0625, 0.4161, 0.0625, 0.3125, 0.03125, 0.3125, 0.03125, 0.375, 0.0625, 0.375, 0.0625, 0.25, 0.03125, 0.25, 0.03125, 0.3125, 0.0625, 0.3125, 0.0625, 0.1875, 0.03125, 0.1875, 0.03125, 0.25, 0.0625, 0.25, 0.0625, 0.125, 0.03125, 0.125, 0.03125, 0.1875, 0.0625, 0.1875, 0.0625, 0.0625, 0.03125, 0.0625, 0.03125, 0.125, 0.0625, 0.125, 0.04688, 0.0, 0.03125, 0.0625, 0.0625, 0.0625, 0.03125, 0.125, 2.98e-08, 0.125, 0.0, 0.1875, 0.03125, 0.1875, 0.03125, 0.0625, 8.941e-08, 0.0625, 2.98e-08, 0.125, 0.03125, 0.125, 0.01563, 0.0, 8.941e-08, 0.0625, 0.03125, 0.0625, 0.03125, 0.375, 0.0, 0.375, 0.0, 0.4161, 0.03125, 0.4161, 0.03125, 0.3125, 2.98e-08, 0.3125, 0.0, 0.375, 0.03125, 0.375, 0.03125, 0.25, 2.98e-08, 0.25, 2.98e-08, 0.3125, 0.03125, 0.3125, 0.03125, 0.1875, 0.0, 0.1875, 2.98e-08, 0.25, 0.03125, 0.25, 1.0, 0.3125, 0.9688, 0.3125, 0.9687, 0.375, 1.0, 0.375, 1.0, 0.25, 0.9688, 0.25, 0.9688, 0.3125, 1.0, 0.3125, 1.0, 0.1875, 0.9688, 0.1875, 0.9688, 0.25, 1.0, 0.25, 1.0, 0.125, 0.9688, 0.125, 0.9688, 0.1875, 1.0, 0.1875, 1.0, 0.0625, 0.9688, 0.0625, 0.9688, 0.125, 1.0, 0.125, 0.9844, 0.0, 0.9688, 0.0625, 1.0, 0.0625, 1.0, 0.375, 0.9687, 0.375, 0.9688, 0.4161, 1.0, 0.4161, 0.9688, 0.0625, 0.9375, 0.0625, 0.9375, 0.125, 0.9688, 0.125, 0.9531, 0.0, 0.9375, 0.0625, 0.9688, 0.0625, 0.9688, 0.4161, 0.9687, 0.375, 0.9375, 0.375, 0.9375, 0.4161, 0.9688, 0.3125, 0.9375, 0.3125, 0.9375, 0.375, 0.9687, 0.375, 0.9688, 0.25, 0.9375, 0.25, 0.9375, 0.3125, 0.9688, 0.3125, 0.9688, 0.1875, 0.9375, 0.1875, 0.9375, 0.25, 0.9688, 0.25, 0.9688, 0.125, 0.9375, 0.125, 0.9375, 0.1875, 0.9688, 0.1875, 0.9375, 0.25, 0.9062, 0.25, 0.9062, 0.3125, 0.9375, 0.3125, 0.9375, 0.1875, 0.9062, 0.1875, 0.9062, 0.25, 0.9375, 0.25, 0.9375, 0.125, 0.9062, 0.125, 0.9062, 0.1875, 0.9375, 0.1875, 0.9375, 0.0625, 0.9062, 0.0625, 0.9062, 0.125, 0.9375, 0.125, 0.9219, 0.0, 0.9062, 0.0625, 0.9375, 0.0625, 0.9375, 0.4161, 0.9375, 0.375, 0.9062, 0.375, 0.9062, 0.4161, 0.9375, 0.3125, 0.9062, 0.3125, 0.9062, 0.375, 0.9375, 0.375, 0.8906, 0.0, 0.875, 0.0625, 0.9062, 0.0625, 0.9062, 0.4161, 0.9062, 0.375, 0.875, 0.375, 0.875, 0.4161, 0.9062, 0.3125, 0.875, 0.3125, 0.875, 0.375, 0.9062, 0.375, 0.9062, 0.25, 0.875, 0.25, 0.875, 0.3125, 0.9062, 0.3125, 0.9062, 0.1875, 0.875, 0.1875, 0.875, 0.25, 0.9062, 0.25, 0.9062, 0.125, 0.875, 0.125, 0.875, 0.1875, 0.9062, 0.1875, 0.9062, 0.0625, 0.875, 0.0625, 0.875, 0.125, 0.9062, 0.125, 0.875, 0.25, 0.8438, 0.25, 0.8438, 0.3125, 0.875, 0.3125, 0.875, 0.1875, 0.8438, 0.1875, 0.8438, 0.25, 0.875, 0.25, 0.875, 0.125, 0.8438, 0.125, 0.8438, 0.1875, 0.875, 0.1875, 0.875, 0.0625, 0.8438, 0.0625, 0.8438, 0.125, 0.875, 0.125, 0.8594, 0.0, 0.8438, 0.0625, 0.875, 0.0625, 0.875, 0.4161, 0.875, 0.375, 0.8438, 0.375, 0.8438, 0.4161, 0.875, 0.3125, 0.8438, 0.3125, 0.8438, 0.375, 0.875, 0.375, 0.8281, 0.0, 0.8125, 0.0625, 0.8438, 0.0625, 0.8438, 0.375, 0.8125, 0.375, 0.8125, 0.4161, 0.8438, 0.4161, 0.8438, 0.3125, 0.8125, 0.3125, 0.8125, 0.375, 0.8438, 0.375, 0.8438, 0.25, 0.8125, 0.25, 0.8125, 0.3125, 0.8438, 0.3125, 0.8438, 0.1875, 0.8125, 0.1875, 0.8125, 0.25, 0.8438, 0.25, 0.8438, 0.125, 0.8125, 0.125, 0.8125, 0.1875, 0.8438, 0.1875, 0.8438, 0.0625, 0.8125, 0.0625, 0.8125, 0.125, 0.8438, 0.125, 0.8125, 0.1875, 0.7812, 0.1875, 0.7812, 0.25, 0.8125, 0.25, 0.8125, 0.125, 0.7812, 0.125, 0.7812, 0.1875, 0.8125, 0.1875, 0.8125, 0.0625, 0.7812, 0.0625, 0.7812, 0.125, 0.8125, 0.125, 0.7969, 0.0, 0.7812, 0.0625, 0.8125, 0.0625, 0.8125, 0.375, 0.7812, 0.375, 0.7812, 0.4161, 0.8125, 0.4161, 0.8125, 0.3125, 0.7812, 0.3125, 0.7812, 0.375, 0.8125, 0.375, 0.8125, 0.25, 0.7812, 0.25, 0.7812, 0.3125, 0.8125, 0.3125, 0.7812, 0.4161, 0.7812, 0.375, 0.75, 0.375, 0.75, 0.4161, 0.7812, 0.3125, 0.75, 0.3125, 0.75, 0.375, 0.7812, 0.375, 0.7812, 0.25, 0.75, 0.25, 0.75, 0.3125, 0.7812, 0.3125, 0.7812, 0.1875, 0.75, 0.1875, 0.75, 0.25, 0.7812, 0.25, 0.7812, 0.125, 0.75, 0.125, 0.75, 0.1875, 0.7812, 0.1875, 0.7812, 0.0625, 0.75, 0.0625, 0.75, 0.125, 0.7812, 0.125, 0.7656, 0.0, 0.75, 0.0625, 0.7812, 0.0625])
me_cylinder.use_remesh_fix_poles = True
me_cylinder.use_remesh_preserve_attributes = False
me_cylinder.update()

# ---- objects
ob_cylinder = bpy.data.objects.new('Cylinder', me_cylinder)

# ---- transforms, parenting, visibility, modifiers, constraints
ob_cylinder.location = (0.0, 0.0, 0.0)

# ---- collection membership
col_collection.objects.link(ob_cylinder)

# ---- scene / render settings (as saved in the file)
scene.frame_start = 1; scene.frame_end = 250; scene.frame_set(19)
scene.render.engine = 'BLENDER_EEVEE_NEXT'
scene.cycles.use_denoising = False
scene.cycles.samples = 128
scene.cycles.sampling_pattern = 'TABULATED_SOBOL'
scene.cycles.use_adaptive_sampling = False
scene.cycles.use_light_tree = False
scene.view_settings.view_transform = 'Filmic'
bpy.context.view_layer.update()

# ---- added for rendering (the .blend has no active camera and no usable light): camera, sun
cam_auto = bpy.data.cameras.new('AutoCamera')
cam_auto.lens = 50.0
cam_auto.sensor_width = 36.0
cam_auto.clip_end = 1000.0
ob_auto_camera = bpy.data.objects.new('AutoCamera', cam_auto)
scene.collection.objects.link(ob_auto_camera)
ob_auto_camera.location = (29.3601, -35.2321, 30.6814)
ob_auto_camera.rotation_euler = (1.09748, -7.21219e-08, 0.694738)
scene.camera = ob_auto_camera
light_auto_sun = bpy.data.lights.new('AutoSun', 'SUN')
light_auto_sun.energy = 3.0
light_auto_sun.angle = 0.0523599
ob_auto_sun = bpy.data.objects.new('AutoSun', light_auto_sun)
scene.collection.objects.link(ob_auto_sun)
ob_auto_sun.rotation_euler = (0.872665, 0.174533, 0.523599)
bpy.context.view_layer.update()
